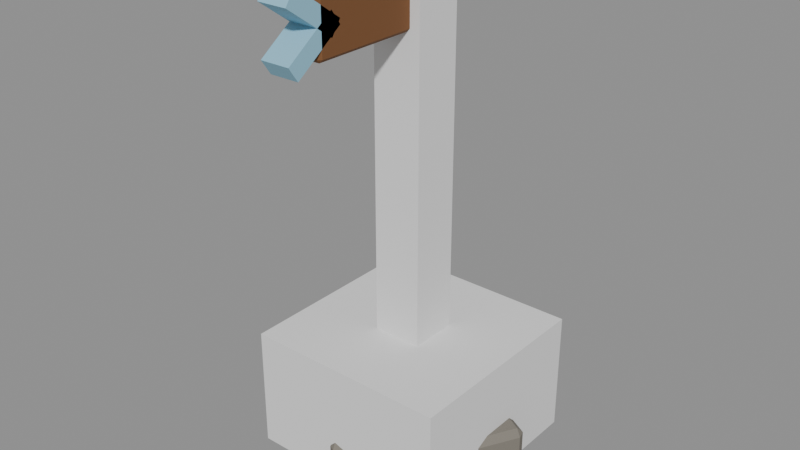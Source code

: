 # Source: Prop_Lab_PassageMarker.blend  (saved by Blender 4.3.34; exported with 4.5.12 LTS)
import bpy
from mathutils import Matrix  # noqa: F401  (used for matrix-valued properties, if any)

bpy.ops.wm.read_factory_settings(use_empty=True)
scene = bpy.context.scene
scene.name = 'Scene'

# ---- materials (node trees are filled in below, after node groups)
mat_prop_lab_passagemarker_m0 = bpy.data.materials.new('Prop_Lab_PassageMarker_M0')
mat_prop_lab_passagemarker_m0.diffuse_color = (0.2084, 0.1905, 0.1604, 1.0)
mat_prop_lab_passagemarker_m1 = bpy.data.materials.new('Prop_Lab_PassageMarker_M1')
mat_prop_lab_passagemarker_m1.diffuse_color = (0.1975, 0.08241, 0.02776, 1.0)
mat_prop_lab_passagemarker_m2 = bpy.data.materials.new('Prop_Lab_PassageMarker_M2')
mat_prop_lab_passagemarker_m2.diffuse_color = (0.2801, 0.5542, 0.7012, 1.0)

# ---- material node trees
mat_prop_lab_passagemarker_m0.use_nodes = True; mat_prop_lab_passagemarker_m0.node_tree.nodes.clear()
_N = mat_prop_lab_passagemarker_m0.node_tree.nodes; _L = mat_prop_lab_passagemarker_m0.node_tree.links
n0 = _N.new('ShaderNodeBsdfPrincipled'); n0.name = 'Principled BSDF'; n0.location = (10, 300)
n0.inputs[0].default_value = (0.2084, 0.1905, 0.1604, 1.0)
n0.inputs[2].default_value = 0.95
n1 = _N.new('ShaderNodeOutputMaterial'); n1.name = 'Material Output'; n1.location = (300, 300)
_L.new(n0.outputs[0], n1.inputs[0])
n1.is_active_output = True
mat_prop_lab_passagemarker_m1.use_nodes = True; mat_prop_lab_passagemarker_m1.node_tree.nodes.clear()
_N = mat_prop_lab_passagemarker_m1.node_tree.nodes; _L = mat_prop_lab_passagemarker_m1.node_tree.links
n0 = _N.new('ShaderNodeBsdfPrincipled'); n0.name = 'Principled BSDF'; n0.location = (10, 300)
n0.inputs[0].default_value = (0.1975, 0.08241, 0.02776, 1.0)
n0.inputs[2].default_value = 0.9
n1 = _N.new('ShaderNodeOutputMaterial'); n1.name = 'Material Output'; n1.location = (300, 300)
_L.new(n0.outputs[0], n1.inputs[0])
n1.is_active_output = True
mat_prop_lab_passagemarker_m2.use_nodes = True; mat_prop_lab_passagemarker_m2.node_tree.nodes.clear()
_N = mat_prop_lab_passagemarker_m2.node_tree.nodes; _L = mat_prop_lab_passagemarker_m2.node_tree.links
n0 = _N.new('ShaderNodeBsdfPrincipled'); n0.name = 'Principled BSDF'; n0.location = (10, 300)
n0.inputs[0].default_value = (0.2801, 0.5542, 0.7012, 1.0)
n0.inputs[2].default_value = 0.7
n1 = _N.new('ShaderNodeOutputMaterial'); n1.name = 'Material Output'; n1.location = (300, 300)
_L.new(n0.outputs[0], n1.inputs[0])
n1.is_active_output = True

# ---- meshes
me_prop_lab_passagemarker = bpy.data.meshes.new('Prop_Lab_PassageMarker')
me_prop_lab_passagemarker.from_pydata([(0.1977, -0.1395, 0.0), (0.2116, -0.1469, 0.0157), (0.1903, -0.1533, 0.0157), (0.2116, -0.1469, 0.1151), (0.1977, -0.1395, 0.1308), (0.1903, -0.1533, 0.1151), (0.05236, -0.06181, 0.0), (0.04497, -0.07565, 0.0157), (0.03852, -0.05441, 0.0157), (0.05236, -0.06181, 0.1308), (0.03852, -0.05441, 0.1151), (0.04497, -0.07565, 0.1151), (0.2857, 0.02511, 0.0), (0.2931, 0.03895, 0.0157), (0.2995, 0.01771, 0.0157), (0.2857, 0.02511, 0.1308), (0.2995, 0.01771, 0.1151), (0.2931, 0.03895, 0.1151), (0.1403, 0.1028, 0.0), (0.1265, 0.1102, 0.0157), (0.1477, 0.1166, 0.0157), (0.1403, 0.1028, 0.1308), (0.1477, 0.1166, 0.1151), (0.1265, 0.1102, 0.1151), (-0.01188, 0.07308, -4.999e-06), (-0.009941, 0.05901, 0.01419), (-0.02595, 0.07114, 0.01419), (-0.009941, 0.05901, 0.1041), (-0.01188, 0.07308, 0.1183), (-0.02595, 0.07114, 0.1041), (-0.03228, 0.2208, -4.999e-06), (-0.04635, 0.2188, 0.01419), (-0.03422, 0.2348, 0.01419), (-0.03228, 0.2208, 0.1183), (-0.03422, 0.2348, 0.1041), (-0.04635, 0.2188, 0.1041), (0.1553, 0.09617, -4.999e-06), (0.1694, 0.09812, 0.01419), (0.1573, 0.08211, 0.01419), (0.1553, 0.09617, 0.1183), (0.1573, 0.08211, 0.1041), (0.1694, 0.09812, 0.1041), (0.1349, 0.2439, -4.999e-06), (0.133, 0.2579, 0.01419), (0.149, 0.2458, 0.01419), (0.1349, 0.2439, 0.1183), (0.149, 0.2458, 0.1041), (0.133, 0.2579, 0.1041), (-0.108, -0.01916, 0.0), (-0.09449, -0.02528, 0.01479), (-0.1141, -0.03263, 0.01479), (-0.09449, -0.02528, 0.1085), (-0.108, -0.01916, 0.1233), (-0.1141, -0.03263, 0.1085), (-0.2494, 0.04511, 0.0), (-0.2555, 0.03164, 0.01479), (-0.2628, 0.05123, 0.01479), (-0.2494, 0.04511, 0.1233), (-0.2628, 0.05123, 0.1085), (-0.2555, 0.03164, 0.1085), (-0.03519, 0.141, 0.0), (-0.02907, 0.1544, 0.01479), (-0.02172, 0.1348, 0.01479), (-0.03519, 0.141, 0.1233), (-0.02172, 0.1348, 0.1085), (-0.02907, 0.1544, 0.1085), (-0.1766, 0.2052, 0.0), (-0.1901, 0.2113, 0.01479), (-0.1705, 0.2187, 0.01479), (-0.1766, 0.2052, 0.1233), (-0.1705, 0.2187, 0.1085), (-0.1901, 0.2113, 0.1085), (-0.1064, -0.1923, -4.999e-06), (-0.0956, -0.197, 0.01179), (-0.1111, -0.2031, 0.01179), (-0.0956, -0.197, 0.08647), (-0.1064, -0.1923, 0.09826), (-0.1111, -0.2031, 0.08647), (-0.2199, -0.1427, -4.999e-06), (-0.2246, -0.1535, 0.01179), (-0.2307, -0.138, 0.01179), (-0.2199, -0.1427, 0.09826), (-0.2307, -0.138, 0.08647), (-0.2246, -0.1535, 0.08647), (-0.05026, -0.0638, -4.999e-06), (-0.04554, -0.053, 0.01179), (-0.03946, -0.06852, 0.01179), (-0.05026, -0.0638, 0.09826), (-0.03946, -0.06852, 0.08647), (-0.04554, -0.053, 0.08647), (-0.1637, -0.01422, -4.999e-06), (-0.1745, -0.009494, 0.01179), (-0.159, -0.003411, 0.01179), (-0.1637, -0.01422, 0.09826), (-0.159, -0.003411, 0.08647), (-0.1745, -0.009494, 0.08647), (-0.02461, -0.2506, 4.999e-06), (-0.02072, -0.2618, 0.01187), (-0.03582, -0.2545, 0.01187), (-0.02072, -0.2618, 0.08701), (-0.02461, -0.2506, 0.09888), (-0.03582, -0.2545, 0.08701), (-0.0655, -0.1329, 4.999e-06), (-0.0767, -0.1368, 0.01187), (-0.06939, -0.1217, 0.01187), (-0.0655, -0.1329, 0.09888), (-0.06939, -0.1217, 0.08701), (-0.0767, -0.1368, 0.08701), (0.1086, -0.2043, 4.999e-06), (0.1198, -0.2004, 0.01187), (0.1125, -0.2155, 0.01187), (0.1086, -0.2043, 0.09888), (0.1125, -0.2155, 0.08701), (0.1198, -0.2004, 0.08701), (0.06775, -0.08664, 4.999e-06), (0.06386, -0.07544, 0.01187), (0.07896, -0.08275, 0.01187), (0.06775, -0.08664, 0.09888), (0.07896, -0.08275, 0.08701), (0.06386, -0.07544, 0.08701), (0.119, -0.09177, 0.12), (0.131, -0.09405, 0.1322), (0.1167, -0.1038, 0.1322), (0.131, -0.09405, 0.2097), (0.119, -0.09177, 0.222), (0.1167, -0.1038, 0.2097), (-0.007195, -0.06775, 0.12), (-0.009482, -0.07977, 0.1322), (-0.01922, -0.06546, 0.1322), (-0.007195, -0.06775, 0.222), (-0.01922, -0.06546, 0.2097), (-0.009482, -0.07977, 0.2097), (0.1462, 0.05115, 0.12), (0.1485, 0.06317, 0.1322), (0.1582, 0.04886, 0.1322), (0.1462, 0.05115, 0.222), (0.1582, 0.04886, 0.2097), (0.1485, 0.06317, 0.2097), (0.02, 0.07517, 0.12), (0.007982, 0.07745, 0.1322), (0.02229, 0.08719, 0.1322), (0.02, 0.07517, 0.222), (0.02229, 0.08719, 0.2097), (0.007982, 0.07745, 0.2097), (-0.131, -0.06797, 0.12), (-0.1291, -0.07996, 0.1321), (-0.143, -0.06987, 0.1321), (-0.1291, -0.07996, 0.209), (-0.131, -0.06797, 0.2211), (-0.143, -0.06987, 0.209), (-0.151, 0.05789, 0.12), (-0.1629, 0.05599, 0.1321), (-0.1529, 0.06988, 0.1321), (-0.151, 0.05789, 0.2211), (-0.1529, 0.06988, 0.209), (-0.1629, 0.05599, 0.209), (0.01151, -0.04539, 0.12), (0.0235, -0.04349, 0.1321), (0.01341, -0.05738, 0.1321), (0.01151, -0.04539, 0.2211), (0.01341, -0.05738, 0.209), (0.0235, -0.04349, 0.209), (-0.008433, 0.08047, 0.12), (-0.01033, 0.09246, 0.1321), (0.003554, 0.08237, 0.1321), (-0.008433, 0.08047, 0.2211), (0.003554, 0.08237, 0.209), (-0.01033, 0.09246, 0.209), (-0.0342, -0.0342, 0.2), (-0.0342, -0.045, 0.2108), (-0.045, -0.0342, 0.2108), (-0.0342, -0.045, 1.189), (-0.0342, -0.0342, 1.2), (-0.045, -0.0342, 1.189), (-0.0342, 0.0342, 0.2), (-0.045, 0.0342, 0.2108), (-0.0342, 0.045, 0.2108), (-0.0342, 0.0342, 1.2), (-0.0342, 0.045, 1.189), (-0.045, 0.0342, 1.189), (0.0342, -0.0342, 0.2), (0.045, -0.0342, 0.2108), (0.0342, -0.045, 0.2108), (0.0342, -0.0342, 1.2), (0.0342, -0.045, 1.189), (0.045, -0.0342, 1.189), (0.0342, 0.0342, 0.2), (0.0342, 0.045, 0.2108), (0.045, 0.0342, 0.2108), (0.0342, 0.0342, 1.2), (0.045, 0.0342, 1.189), (0.0342, 0.045, 1.189), (-0.05, -0.05, 0.89), (-0.05, -0.05, 1.01), (-0.05, 0.05, 0.89), (-0.05, 0.05, 1.01), (0.05, -0.05, 0.89), (0.05, -0.05, 1.01), (0.05, 0.05, 0.89), (0.05, 0.05, 1.01), (-0.0266, -0.3116, 1.03), (-0.0266, -0.32, 1.038), (-0.035, -0.3116, 1.038), (-0.0266, -0.32, 1.162), (-0.0266, -0.3116, 1.17), (-0.035, -0.3116, 1.162), (-0.0266, 0.0316, 1.03), (-0.035, 0.0316, 1.038), (-0.0266, 0.04, 1.038), (-0.0266, 0.0316, 1.17), (-0.0266, 0.04, 1.162), (-0.035, 0.0316, 1.162), (0.0266, -0.3116, 1.03), (0.035, -0.3116, 1.038), (0.0266, -0.32, 1.038), (0.0266, -0.3116, 1.17), (0.0266, -0.32, 1.162), (0.035, -0.3116, 1.162), (0.0266, 0.0316, 1.03), (0.0266, 0.04, 1.038), (0.035, 0.0316, 1.038), (0.0266, 0.0316, 1.17), (0.035, 0.0316, 1.162), (0.0266, 0.04, 1.162), (-0.035, -0.3988, 1.154), (-0.035, -0.3759, 1.187), (-0.035, -0.2841, 1.073), (-0.035, -0.2612, 1.106), (0.035, -0.3988, 1.154), (0.035, -0.3759, 1.187), (0.035, -0.2841, 1.073), (0.035, -0.2612, 1.106), (-0.035, -0.3759, 1.013), (-0.035, -0.3988, 1.046), (-0.035, -0.2612, 1.094), (-0.035, -0.2841, 1.127), (0.035, -0.3759, 1.013), (0.035, -0.3988, 1.046), (0.035, -0.2612, 1.094), (0.035, -0.2841, 1.127), (-0.06, -0.06, 1.17), (-0.06, -0.06, 1.2), (-0.06, 0.06, 1.17), (-0.06, 0.06, 1.2), (0.06, -0.06, 1.17), (0.06, -0.06, 1.2), (0.06, 0.06, 1.17), (0.06, 0.06, 1.2)], [], [(14, 16, 3, 1), (20, 22, 17, 13), (21, 9, 4, 15), (2, 5, 11, 7), (8, 10, 23, 19), (0, 1, 2), (3, 4, 5), (6, 7, 8), (9, 10, 11), (12, 13, 14), (15, 16, 17), (18, 19, 20), (21, 22, 23), (6, 0, 2, 7), (1, 3, 5, 2), (4, 9, 11, 5), (10, 8, 7, 11), (18, 6, 8, 19), (9, 21, 23, 10), (22, 20, 19, 23), (12, 18, 20, 13), (21, 15, 17, 22), (16, 14, 13, 17), (0, 12, 14, 1), (15, 4, 3, 16), (6, 18, 12, 0), (38, 40, 27, 25), (44, 46, 41, 37), (45, 33, 28, 39), (26, 29, 35, 31), (32, 34, 47, 43), (24, 25, 26), (27, 28, 29), (30, 31, 32), (33, 34, 35), (36, 37, 38), (39, 40, 41), (42, 43, 44), (45, 46, 47), (30, 24, 26, 31), (25, 27, 29, 26), (28, 33, 35, 29), (34, 32, 31, 35), (42, 30, 32, 43), (33, 45, 47, 34), (46, 44, 43, 47), (36, 42, 44, 37), (45, 39, 41, 46), (40, 38, 37, 41), (24, 36, 38, 25), (39, 28, 27, 40), (30, 42, 36, 24), (62, 64, 51, 49), (68, 70, 65, 61), (69, 57, 52, 63), (50, 53, 59, 55), (56, 58, 71, 67), (48, 49, 50), (51, 52, 53), (54, 55, 56), (57, 58, 59), (60, 61, 62), (63, 64, 65), (66, 67, 68), (69, 70, 71), (54, 48, 50, 55), (49, 51, 53, 50), (52, 57, 59, 53), (58, 56, 55, 59), (66, 54, 56, 67), (57, 69, 71, 58), (70, 68, 67, 71), (60, 66, 68, 61), (69, 63, 65, 70), (64, 62, 61, 65), (48, 60, 62, 49), (63, 52, 51, 64), (54, 66, 60, 48), (86, 88, 75, 73), (92, 94, 89, 85), (93, 81, 76, 87), (74, 77, 83, 79), (80, 82, 95, 91), (72, 73, 74), (75, 76, 77), (78, 79, 80), (81, 82, 83), (84, 85, 86), (87, 88, 89), (90, 91, 92), (93, 94, 95), (78, 72, 74, 79), (73, 75, 77, 74), (76, 81, 83, 77), (82, 80, 79, 83), (90, 78, 80, 91), (81, 93, 95, 82), (94, 92, 91, 95), (84, 90, 92, 85), (93, 87, 89, 94), (88, 86, 85, 89), (72, 84, 86, 73), (87, 76, 75, 88), (78, 90, 84, 72), (110, 112, 99, 97), (116, 118, 113, 109), (117, 105, 100, 111), (98, 101, 107, 103), (104, 106, 119, 115), (96, 97, 98), (99, 100, 101), (102, 103, 104), (105, 106, 107), (108, 109, 110), (111, 112, 113), (114, 115, 116), (117, 118, 119), (102, 96, 98, 103), (97, 99, 101, 98), (100, 105, 107, 101), (106, 104, 103, 107), (114, 102, 104, 115), (105, 117, 119, 106), (118, 116, 115, 119), (108, 114, 116, 109), (117, 111, 113, 118), (112, 110, 109, 113), (96, 108, 110, 97), (111, 100, 99, 112), (102, 114, 108, 96), (134, 136, 123, 121), (140, 142, 137, 133), (141, 129, 124, 135), (122, 125, 131, 127), (128, 130, 143, 139), (120, 121, 122), (123, 124, 125), (126, 127, 128), (129, 130, 131), (132, 133, 134), (135, 136, 137), (138, 139, 140), (141, 142, 143), (126, 120, 122, 127), (121, 123, 125, 122), (124, 129, 131, 125), (130, 128, 127, 131), (138, 126, 128, 139), (129, 141, 143, 130), (142, 140, 139, 143), (132, 138, 140, 133), (141, 135, 137, 142), (136, 134, 133, 137), (120, 132, 134, 121), (135, 124, 123, 136), (126, 138, 132, 120), (158, 160, 147, 145), (164, 166, 161, 157), (165, 153, 148, 159), (146, 149, 155, 151), (152, 154, 167, 163), (144, 145, 146), (147, 148, 149), (150, 151, 152), (153, 154, 155), (156, 157, 158), (159, 160, 161), (162, 163, 164), (165, 166, 167), (150, 144, 146, 151), (145, 147, 149, 146), (148, 153, 155, 149), (154, 152, 151, 155), (162, 150, 152, 163), (153, 165, 167, 154), (166, 164, 163, 167), (156, 162, 164, 157), (165, 159, 161, 166), (160, 158, 157, 161), (144, 156, 158, 145), (159, 148, 147, 160), (150, 162, 156, 144), (182, 184, 171, 169), (188, 190, 185, 181), (189, 177, 172, 183), (170, 173, 179, 175), (176, 178, 191, 187), (168, 169, 170), (171, 172, 173), (174, 175, 176), (177, 178, 179), (180, 181, 182), (183, 184, 185), (186, 187, 188), (189, 190, 191), (174, 168, 170, 175), (169, 171, 173, 170), (172, 177, 179, 173), (178, 176, 175, 179), (186, 174, 176, 187), (177, 189, 191, 178), (190, 188, 187, 191), (180, 186, 188, 181), (189, 183, 185, 190), (184, 182, 181, 185), (168, 180, 182, 169), (183, 172, 171, 184), (174, 186, 180, 168), (192, 193, 195, 194), (194, 195, 199, 198), (198, 199, 197, 196), (196, 197, 193, 192), (194, 198, 196, 192), (199, 195, 193, 197), (214, 216, 203, 201), (220, 222, 217, 213), (221, 209, 204, 215), (202, 205, 211, 207), (208, 210, 223, 219), (200, 201, 202), (203, 204, 205), (206, 207, 208), (209, 210, 211), (212, 213, 214), (215, 216, 217), (218, 219, 220), (221, 222, 223), (206, 200, 202, 207), (201, 203, 205, 202), (204, 209, 211, 205), (210, 208, 207, 211), (218, 206, 208, 219), (209, 221, 223, 210), (222, 220, 219, 223), (212, 218, 220, 213), (221, 215, 217, 222), (216, 214, 213, 217), (200, 212, 214, 201), (215, 204, 203, 216), (206, 218, 212, 200), (224, 225, 227, 226), (226, 227, 231, 230), (230, 231, 229, 228), (228, 229, 225, 224), (226, 230, 228, 224), (231, 227, 225, 229), (232, 233, 235, 234), (234, 235, 239, 238), (238, 239, 237, 236), (236, 237, 233, 232), (234, 238, 236, 232), (239, 235, 233, 237), (240, 241, 243, 242), (242, 243, 247, 246), (246, 247, 245, 244), (244, 245, 241, 240), (242, 246, 244, 240), (247, 243, 241, 245)])
me_prop_lab_passagemarker.polygons.foreach_set('material_index', [0, 0, 0, 0, 0, 0, 0, 0, 0, 0, 0, 0, 0, 0, 0, 0, 0, 0, 0, 0, 0, 0, 0, 0, 0, 0, 0, 0, 0, 0, 0, 0, 0, 0, 0, 0, 0, 0, 0, 0, 0, 0, 0, 0, 0, 0, 0, 0, 0, 0, 0, 0, 0, 0, 0, 0, 0, 0, 0, 0, 0, 0, 0, 0, 0, 0, 0, 0, 0, 0, 0, 0, 0, 0, 0, 0, 0, 0, 0, 0, 0, 0, 0, 0, 0, 0, 0, 0, 0, 0, 0, 0, 0, 0, 0, 0, 0, 0, 0, 0, 0, 0, 0, 0, 0, 0, 0, 0, 0, 0, 0, 0, 0, 0, 0, 0, 0, 0, 0, 0, 0, 0, 0, 0, 0, 0, 0, 0, 0, 0, 0, 0, 0, 0, 0, 0, 0, 0, 0, 0, 0, 0, 0, 0, 0, 0, 0, 0, 0, 0, 0, 0, 0, 0, 0, 0, 0, 0, 0, 0, 0, 0, 0, 0, 0, 0, 0, 0, 0, 0, 0, 0, 0, 0, 0, 0, 0, 0, 0, 0, 0, 0, 1, 1, 1, 1, 1, 1, 1, 1, 1, 1, 1, 1, 1, 1, 1, 1, 1, 1, 1, 1, 1, 1, 1, 1, 1, 1, 2, 2, 2, 2, 2, 2, 1, 1, 1, 1, 1, 1, 1, 1, 1, 1, 1, 1, 1, 1, 1, 1, 1, 1, 1, 1, 1, 1, 1, 1, 1, 1, 2, 2, 2, 2, 2, 2, 2, 2, 2, 2, 2, 2, 1, 1, 1, 1, 1, 1])
me_prop_lab_passagemarker.materials.append(mat_prop_lab_passagemarker_m0)
me_prop_lab_passagemarker.materials.append(mat_prop_lab_passagemarker_m1)
me_prop_lab_passagemarker.materials.append(mat_prop_lab_passagemarker_m2)
me_prop_lab_passagemarker.update()
me_ucx_prop_lab_passagemarker_00 = bpy.data.meshes.new('UCX_Prop_Lab_PassageMarker_00')
me_ucx_prop_lab_passagemarker_00.from_pydata([(-0.25, -0.25, 0.0), (-0.25, -0.25, 0.3), (-0.25, 0.25, 0.0), (-0.25, 0.25, 0.3), (0.25, -0.25, 0.0), (0.25, -0.25, 0.3), (0.25, 0.25, 0.0), (0.25, 0.25, 0.3)], [], [(0, 1, 3, 2), (2, 3, 7, 6), (6, 7, 5, 4), (4, 5, 1, 0), (2, 6, 4, 0), (7, 3, 1, 5)])
me_ucx_prop_lab_passagemarker_00.update()
me_ucx_prop_lab_passagemarker_01 = bpy.data.meshes.new('UCX_Prop_Lab_PassageMarker_01')
me_ucx_prop_lab_passagemarker_01.from_pydata([(-0.06, -0.06, 0.3), (-0.06, -0.06, 1.2), (-0.06, 0.06, 0.3), (-0.06, 0.06, 1.2), (0.06, -0.06, 0.3), (0.06, -0.06, 1.2), (0.06, 0.06, 0.3), (0.06, 0.06, 1.2)], [], [(0, 1, 3, 2), (2, 3, 7, 6), (6, 7, 5, 4), (4, 5, 1, 0), (2, 6, 4, 0), (7, 3, 1, 5)])
me_ucx_prop_lab_passagemarker_01.update()

# ---- objects
ob_prop_lab_passagemarker = bpy.data.objects.new('Prop_Lab_PassageMarker', me_prop_lab_passagemarker)
ob_ucx_prop_lab_passagemarker_00 = bpy.data.objects.new('UCX_Prop_Lab_PassageMarker_00', me_ucx_prop_lab_passagemarker_00)
ob_ucx_prop_lab_passagemarker_01 = bpy.data.objects.new('UCX_Prop_Lab_PassageMarker_01', me_ucx_prop_lab_passagemarker_01)

# ---- transforms, parenting, visibility, modifiers, constraints
ob_prop_lab_passagemarker.location = (0.0, 0.0, 0.0)
ob_ucx_prop_lab_passagemarker_00.parent = ob_prop_lab_passagemarker
ob_ucx_prop_lab_passagemarker_00.location = (0.0, 0.0, 0.0)
ob_ucx_prop_lab_passagemarker_00.display_type = 'WIRE'
ob_ucx_prop_lab_passagemarker_01.parent = ob_prop_lab_passagemarker
ob_ucx_prop_lab_passagemarker_01.location = (0.0, 0.0, 0.0)
ob_ucx_prop_lab_passagemarker_01.display_type = 'WIRE'

# ---- collection membership
scene.collection.objects.link(ob_prop_lab_passagemarker)
scene.collection.objects.link(ob_ucx_prop_lab_passagemarker_00)
scene.collection.objects.link(ob_ucx_prop_lab_passagemarker_01)

# ---- scene / render settings (as saved in the file)
scene.frame_start = 1; scene.frame_end = 250; scene.frame_set(1)
scene.render.engine = 'BLENDER_EEVEE_NEXT'
bpy.context.view_layer.update()

# ---- added for rendering (the .blend has no active camera and no usable light): camera, sun + grey world if the file has none
cam_auto = bpy.data.cameras.new('AutoCamera')
cam_auto.lens = 50.0
cam_auto.sensor_width = 36.0
cam_auto.clip_end = 1000.0
ob_auto_camera = bpy.data.objects.new('AutoCamera', cam_auto)
scene.collection.objects.link(ob_auto_camera)
ob_auto_camera.location = (1.38677, -1.71257, 1.69475)
ob_auto_camera.rotation_euler = (1.09748, -7.21219e-08, 0.694738)
scene.camera = ob_auto_camera
light_auto_sun = bpy.data.lights.new('AutoSun', 'SUN')
light_auto_sun.energy = 3.0
light_auto_sun.angle = 0.0523599
ob_auto_sun = bpy.data.objects.new('AutoSun', light_auto_sun)
scene.collection.objects.link(ob_auto_sun)
ob_auto_sun.rotation_euler = (0.872665, 0.174533, 0.523599)
if scene.world is None:
    world_auto = bpy.data.worlds.new('AutoWorld')
    world_auto.color = (0.3, 0.3, 0.3)
    scene.world = world_auto
bpy.context.view_layer.update()
